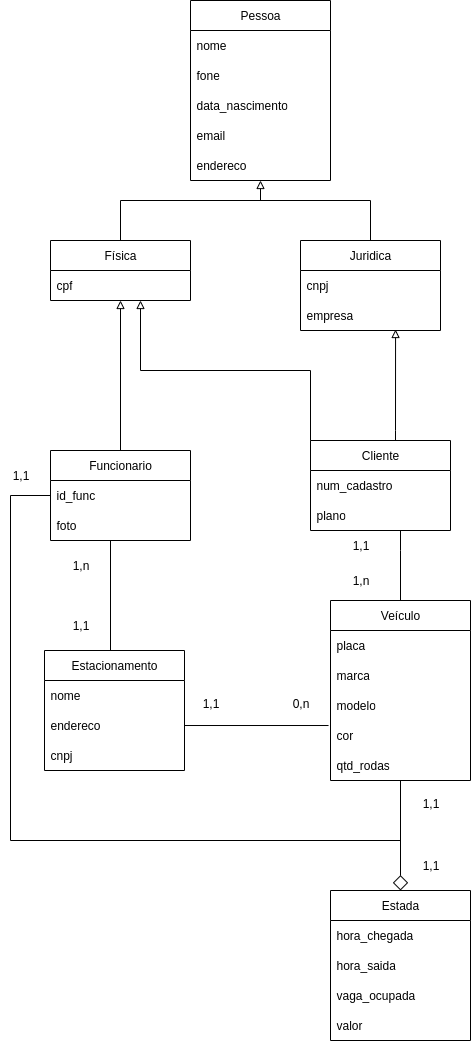

The diagram above was exported from draw.io. Its source (the exported page's mxGraphModel, read from the mxfile embedded in the PNG):
<mxGraphModel dx="1426" dy="765" grid="1" gridSize="10" guides="1" tooltips="1" connect="1" arrows="1" fold="1" page="1" pageScale="1" pageWidth="827" pageHeight="1169" math="0" shadow="0">
  <root>
    <mxCell id="0" />
    <mxCell id="1" parent="0" />
    <mxCell id="rCIVxgAw-Exhm4dD5EhN-25" style="edgeStyle=orthogonalEdgeStyle;rounded=0;orthogonalLoop=1;jettySize=auto;html=1;endArrow=none;endFill=0;startArrow=block;startFill=0;" edge="1" parent="1" source="rCIVxgAw-Exhm4dD5EhN-4">
      <mxGeometry relative="1" as="geometry">
        <mxPoint x="420" y="210" as="targetPoint" />
      </mxGeometry>
    </mxCell>
    <mxCell id="rCIVxgAw-Exhm4dD5EhN-4" value="Pessoa" style="swimlane;fontStyle=0;childLayout=stackLayout;horizontal=1;startSize=30;horizontalStack=0;resizeParent=1;resizeParentMax=0;resizeLast=0;collapsible=1;marginBottom=0;whiteSpace=wrap;html=1;" vertex="1" parent="1">
      <mxGeometry x="350" y="10" width="140" height="180" as="geometry" />
    </mxCell>
    <mxCell id="rCIVxgAw-Exhm4dD5EhN-5" value="nome" style="text;strokeColor=none;fillColor=none;align=left;verticalAlign=middle;spacingLeft=4;spacingRight=4;overflow=hidden;points=[[0,0.5],[1,0.5]];portConstraint=eastwest;rotatable=0;whiteSpace=wrap;html=1;" vertex="1" parent="rCIVxgAw-Exhm4dD5EhN-4">
      <mxGeometry y="30" width="140" height="30" as="geometry" />
    </mxCell>
    <mxCell id="rCIVxgAw-Exhm4dD5EhN-15" value="fone&lt;span style=&quot;color: rgba(0, 0, 0, 0); font-family: monospace; font-size: 0px; text-wrap-mode: nowrap;&quot;&gt;%3CmxGraphModel%3E%3Croot%3E%3CmxCell%20id%3D%220%22%2F%3E%3CmxCell%20id%3D%221%22%20parent%3D%220%22%2F%3E%3CmxCell%20id%3D%222%22%20value%3D%22Fone%22%20style%3D%22text%3BstrokeColor%3Dnone%3BfillColor%3Dnone%3Balign%3Dleft%3BverticalAlign%3Dmiddle%3BspacingLeft%3D4%3BspacingRight%3D4%3Boverflow%3Dhidden%3Bpoints%3D%5B%5B0%2C0.5%5D%2C%5B1%2C0.5%5D%5D%3BportConstraint%3Deastwest%3Brotatable%3D0%3BwhiteSpace%3Dwrap%3Bhtml%3D1%3B%22%20vertex%3D%221%22%20parent%3D%221%22%3E%3CmxGeometry%20x%3D%22400%22%20y%3D%22250%22%20width%3D%22140%22%20height%3D%2230%22%20as%3D%22geometry%22%2F%3E%3C%2FmxCell%3E%3C%2Froot%3E%3C%2FmxGraphModel%3E&lt;/span&gt;" style="text;strokeColor=none;fillColor=none;align=left;verticalAlign=middle;spacingLeft=4;spacingRight=4;overflow=hidden;points=[[0,0.5],[1,0.5]];portConstraint=eastwest;rotatable=0;whiteSpace=wrap;html=1;" vertex="1" parent="rCIVxgAw-Exhm4dD5EhN-4">
      <mxGeometry y="60" width="140" height="30" as="geometry" />
    </mxCell>
    <mxCell id="rCIVxgAw-Exhm4dD5EhN-6" value="data_nascimento" style="text;strokeColor=none;fillColor=none;align=left;verticalAlign=middle;spacingLeft=4;spacingRight=4;overflow=hidden;points=[[0,0.5],[1,0.5]];portConstraint=eastwest;rotatable=0;whiteSpace=wrap;html=1;" vertex="1" parent="rCIVxgAw-Exhm4dD5EhN-4">
      <mxGeometry y="90" width="140" height="30" as="geometry" />
    </mxCell>
    <mxCell id="rCIVxgAw-Exhm4dD5EhN-11" value="email" style="text;strokeColor=none;fillColor=none;align=left;verticalAlign=middle;spacingLeft=4;spacingRight=4;overflow=hidden;points=[[0,0.5],[1,0.5]];portConstraint=eastwest;rotatable=0;whiteSpace=wrap;html=1;" vertex="1" parent="rCIVxgAw-Exhm4dD5EhN-4">
      <mxGeometry y="120" width="140" height="30" as="geometry" />
    </mxCell>
    <mxCell id="rCIVxgAw-Exhm4dD5EhN-52" value="endereco" style="text;strokeColor=none;fillColor=none;align=left;verticalAlign=middle;spacingLeft=4;spacingRight=4;overflow=hidden;points=[[0,0.5],[1,0.5]];portConstraint=eastwest;rotatable=0;whiteSpace=wrap;html=1;" vertex="1" parent="rCIVxgAw-Exhm4dD5EhN-4">
      <mxGeometry y="150" width="140" height="30" as="geometry" />
    </mxCell>
    <mxCell id="rCIVxgAw-Exhm4dD5EhN-24" style="edgeStyle=orthogonalEdgeStyle;rounded=0;orthogonalLoop=1;jettySize=auto;html=1;exitX=0.5;exitY=0;exitDx=0;exitDy=0;entryX=0.5;entryY=0;entryDx=0;entryDy=0;endArrow=none;endFill=0;" edge="1" parent="1" source="rCIVxgAw-Exhm4dD5EhN-8" target="rCIVxgAw-Exhm4dD5EhN-12">
      <mxGeometry relative="1" as="geometry">
        <Array as="points">
          <mxPoint x="280" y="210" />
          <mxPoint x="530" y="210" />
        </Array>
      </mxGeometry>
    </mxCell>
    <mxCell id="rCIVxgAw-Exhm4dD5EhN-8" value="Física" style="swimlane;fontStyle=0;childLayout=stackLayout;horizontal=1;startSize=30;horizontalStack=0;resizeParent=1;resizeParentMax=0;resizeLast=0;collapsible=1;marginBottom=0;whiteSpace=wrap;html=1;" vertex="1" parent="1">
      <mxGeometry x="210" y="250" width="140" height="60" as="geometry" />
    </mxCell>
    <mxCell id="rCIVxgAw-Exhm4dD5EhN-9" value="cpf" style="text;strokeColor=none;fillColor=none;align=left;verticalAlign=middle;spacingLeft=4;spacingRight=4;overflow=hidden;points=[[0,0.5],[1,0.5]];portConstraint=eastwest;rotatable=0;whiteSpace=wrap;html=1;" vertex="1" parent="rCIVxgAw-Exhm4dD5EhN-8">
      <mxGeometry y="30" width="140" height="30" as="geometry" />
    </mxCell>
    <mxCell id="rCIVxgAw-Exhm4dD5EhN-12" value="Juridica" style="swimlane;fontStyle=0;childLayout=stackLayout;horizontal=1;startSize=30;horizontalStack=0;resizeParent=1;resizeParentMax=0;resizeLast=0;collapsible=1;marginBottom=0;whiteSpace=wrap;html=1;" vertex="1" parent="1">
      <mxGeometry x="460" y="250" width="140" height="90" as="geometry" />
    </mxCell>
    <mxCell id="rCIVxgAw-Exhm4dD5EhN-13" value="cnpj" style="text;strokeColor=none;fillColor=none;align=left;verticalAlign=middle;spacingLeft=4;spacingRight=4;overflow=hidden;points=[[0,0.5],[1,0.5]];portConstraint=eastwest;rotatable=0;whiteSpace=wrap;html=1;" vertex="1" parent="rCIVxgAw-Exhm4dD5EhN-12">
      <mxGeometry y="30" width="140" height="30" as="geometry" />
    </mxCell>
    <mxCell id="rCIVxgAw-Exhm4dD5EhN-18" value="empresa" style="text;strokeColor=none;fillColor=none;align=left;verticalAlign=middle;spacingLeft=4;spacingRight=4;overflow=hidden;points=[[0,0.5],[1,0.5]];portConstraint=eastwest;rotatable=0;whiteSpace=wrap;html=1;" vertex="1" parent="rCIVxgAw-Exhm4dD5EhN-12">
      <mxGeometry y="60" width="140" height="30" as="geometry" />
    </mxCell>
    <mxCell id="rCIVxgAw-Exhm4dD5EhN-61" style="edgeStyle=orthogonalEdgeStyle;rounded=0;orthogonalLoop=1;jettySize=auto;html=1;endArrow=none;endFill=0;" edge="1" parent="1" source="rCIVxgAw-Exhm4dD5EhN-20">
      <mxGeometry relative="1" as="geometry">
        <mxPoint x="560" y="850" as="targetPoint" />
        <Array as="points">
          <mxPoint x="170" y="505" />
          <mxPoint x="170" y="850" />
          <mxPoint x="560" y="850" />
        </Array>
      </mxGeometry>
    </mxCell>
    <mxCell id="rCIVxgAw-Exhm4dD5EhN-20" value="Funcionario" style="swimlane;fontStyle=0;childLayout=stackLayout;horizontal=1;startSize=30;horizontalStack=0;resizeParent=1;resizeParentMax=0;resizeLast=0;collapsible=1;marginBottom=0;whiteSpace=wrap;html=1;" vertex="1" parent="1">
      <mxGeometry x="210" y="460" width="140" height="90" as="geometry" />
    </mxCell>
    <mxCell id="rCIVxgAw-Exhm4dD5EhN-21" value="id_func" style="text;strokeColor=none;fillColor=none;align=left;verticalAlign=middle;spacingLeft=4;spacingRight=4;overflow=hidden;points=[[0,0.5],[1,0.5]];portConstraint=eastwest;rotatable=0;whiteSpace=wrap;html=1;" vertex="1" parent="rCIVxgAw-Exhm4dD5EhN-20">
      <mxGeometry y="30" width="140" height="30" as="geometry" />
    </mxCell>
    <mxCell id="rCIVxgAw-Exhm4dD5EhN-22" value="foto" style="text;strokeColor=none;fillColor=none;align=left;verticalAlign=middle;spacingLeft=4;spacingRight=4;overflow=hidden;points=[[0,0.5],[1,0.5]];portConstraint=eastwest;rotatable=0;whiteSpace=wrap;html=1;" vertex="1" parent="rCIVxgAw-Exhm4dD5EhN-20">
      <mxGeometry y="60" width="140" height="30" as="geometry" />
    </mxCell>
    <mxCell id="rCIVxgAw-Exhm4dD5EhN-26" style="edgeStyle=orthogonalEdgeStyle;rounded=0;orthogonalLoop=1;jettySize=auto;html=1;exitX=0.5;exitY=0;exitDx=0;exitDy=0;endArrow=block;endFill=0;" edge="1" parent="1" source="rCIVxgAw-Exhm4dD5EhN-20" target="rCIVxgAw-Exhm4dD5EhN-8">
      <mxGeometry relative="1" as="geometry">
        <mxPoint x="280" y="343" as="targetPoint" />
        <Array as="points" />
      </mxGeometry>
    </mxCell>
    <mxCell id="rCIVxgAw-Exhm4dD5EhN-27" value="Cliente" style="swimlane;fontStyle=0;childLayout=stackLayout;horizontal=1;startSize=30;horizontalStack=0;resizeParent=1;resizeParentMax=0;resizeLast=0;collapsible=1;marginBottom=0;whiteSpace=wrap;html=1;" vertex="1" parent="1">
      <mxGeometry x="470" y="450" width="140" height="90" as="geometry" />
    </mxCell>
    <mxCell id="rCIVxgAw-Exhm4dD5EhN-28" value="num_cadastro" style="text;strokeColor=none;fillColor=none;align=left;verticalAlign=middle;spacingLeft=4;spacingRight=4;overflow=hidden;points=[[0,0.5],[1,0.5]];portConstraint=eastwest;rotatable=0;whiteSpace=wrap;html=1;" vertex="1" parent="rCIVxgAw-Exhm4dD5EhN-27">
      <mxGeometry y="30" width="140" height="30" as="geometry" />
    </mxCell>
    <mxCell id="rCIVxgAw-Exhm4dD5EhN-65" value="plano" style="text;strokeColor=none;fillColor=none;align=left;verticalAlign=middle;spacingLeft=4;spacingRight=4;overflow=hidden;points=[[0,0.5],[1,0.5]];portConstraint=eastwest;rotatable=0;whiteSpace=wrap;html=1;" vertex="1" parent="rCIVxgAw-Exhm4dD5EhN-27">
      <mxGeometry y="60" width="140" height="30" as="geometry" />
    </mxCell>
    <mxCell id="rCIVxgAw-Exhm4dD5EhN-31" style="edgeStyle=orthogonalEdgeStyle;rounded=0;orthogonalLoop=1;jettySize=auto;html=1;exitX=0;exitY=0;exitDx=0;exitDy=0;endArrow=block;endFill=0;" edge="1" parent="1" source="rCIVxgAw-Exhm4dD5EhN-27" target="rCIVxgAw-Exhm4dD5EhN-8">
      <mxGeometry relative="1" as="geometry">
        <mxPoint x="308.98" y="340.99" as="targetPoint" />
        <Array as="points">
          <mxPoint x="470" y="380" />
          <mxPoint x="300" y="380" />
        </Array>
      </mxGeometry>
    </mxCell>
    <mxCell id="rCIVxgAw-Exhm4dD5EhN-32" style="edgeStyle=orthogonalEdgeStyle;rounded=0;orthogonalLoop=1;jettySize=auto;html=1;entryX=0.679;entryY=0.867;entryDx=0;entryDy=0;entryPerimeter=0;endArrow=block;endFill=0;" edge="1" parent="1" source="rCIVxgAw-Exhm4dD5EhN-27">
      <mxGeometry relative="1" as="geometry">
        <mxPoint x="574" y="453" as="sourcePoint" />
        <mxPoint x="555.06" y="339.01" as="targetPoint" />
        <Array as="points">
          <mxPoint x="555" y="440" />
          <mxPoint x="555" y="440" />
        </Array>
      </mxGeometry>
    </mxCell>
    <mxCell id="rCIVxgAw-Exhm4dD5EhN-33" value="Veículo" style="swimlane;fontStyle=0;childLayout=stackLayout;horizontal=1;startSize=30;horizontalStack=0;resizeParent=1;resizeParentMax=0;resizeLast=0;collapsible=1;marginBottom=0;whiteSpace=wrap;html=1;" vertex="1" parent="1">
      <mxGeometry x="490" y="610" width="140" height="180" as="geometry" />
    </mxCell>
    <mxCell id="rCIVxgAw-Exhm4dD5EhN-34" value="placa" style="text;strokeColor=none;fillColor=none;align=left;verticalAlign=middle;spacingLeft=4;spacingRight=4;overflow=hidden;points=[[0,0.5],[1,0.5]];portConstraint=eastwest;rotatable=0;whiteSpace=wrap;html=1;" vertex="1" parent="rCIVxgAw-Exhm4dD5EhN-33">
      <mxGeometry y="30" width="140" height="30" as="geometry" />
    </mxCell>
    <mxCell id="rCIVxgAw-Exhm4dD5EhN-35" value="marca" style="text;strokeColor=none;fillColor=none;align=left;verticalAlign=middle;spacingLeft=4;spacingRight=4;overflow=hidden;points=[[0,0.5],[1,0.5]];portConstraint=eastwest;rotatable=0;whiteSpace=wrap;html=1;" vertex="1" parent="rCIVxgAw-Exhm4dD5EhN-33">
      <mxGeometry y="60" width="140" height="30" as="geometry" />
    </mxCell>
    <mxCell id="rCIVxgAw-Exhm4dD5EhN-36" value="modelo" style="text;strokeColor=none;fillColor=none;align=left;verticalAlign=middle;spacingLeft=4;spacingRight=4;overflow=hidden;points=[[0,0.5],[1,0.5]];portConstraint=eastwest;rotatable=0;whiteSpace=wrap;html=1;" vertex="1" parent="rCIVxgAw-Exhm4dD5EhN-33">
      <mxGeometry y="90" width="140" height="30" as="geometry" />
    </mxCell>
    <mxCell id="rCIVxgAw-Exhm4dD5EhN-38" value="cor" style="text;strokeColor=none;fillColor=none;align=left;verticalAlign=middle;spacingLeft=4;spacingRight=4;overflow=hidden;points=[[0,0.5],[1,0.5]];portConstraint=eastwest;rotatable=0;whiteSpace=wrap;html=1;" vertex="1" parent="rCIVxgAw-Exhm4dD5EhN-33">
      <mxGeometry y="120" width="140" height="30" as="geometry" />
    </mxCell>
    <mxCell id="rCIVxgAw-Exhm4dD5EhN-37" value="qtd_rodas" style="text;strokeColor=none;fillColor=none;align=left;verticalAlign=middle;spacingLeft=4;spacingRight=4;overflow=hidden;points=[[0,0.5],[1,0.5]];portConstraint=eastwest;rotatable=0;whiteSpace=wrap;html=1;" vertex="1" parent="rCIVxgAw-Exhm4dD5EhN-33">
      <mxGeometry y="150" width="140" height="30" as="geometry" />
    </mxCell>
    <mxCell id="rCIVxgAw-Exhm4dD5EhN-39" style="edgeStyle=orthogonalEdgeStyle;rounded=0;orthogonalLoop=1;jettySize=auto;html=1;endArrow=none;endFill=0;" edge="1" parent="1" source="rCIVxgAw-Exhm4dD5EhN-33" target="rCIVxgAw-Exhm4dD5EhN-27">
      <mxGeometry relative="1" as="geometry">
        <Array as="points">
          <mxPoint x="560" y="560" />
          <mxPoint x="560" y="560" />
        </Array>
      </mxGeometry>
    </mxCell>
    <mxCell id="rCIVxgAw-Exhm4dD5EhN-40" value="Estacionamento" style="swimlane;fontStyle=0;childLayout=stackLayout;horizontal=1;startSize=30;horizontalStack=0;resizeParent=1;resizeParentMax=0;resizeLast=0;collapsible=1;marginBottom=0;whiteSpace=wrap;html=1;" vertex="1" parent="1">
      <mxGeometry x="204" y="660" width="140" height="120" as="geometry" />
    </mxCell>
    <mxCell id="rCIVxgAw-Exhm4dD5EhN-41" value="nome" style="text;strokeColor=none;fillColor=none;align=left;verticalAlign=middle;spacingLeft=4;spacingRight=4;overflow=hidden;points=[[0,0.5],[1,0.5]];portConstraint=eastwest;rotatable=0;whiteSpace=wrap;html=1;" vertex="1" parent="rCIVxgAw-Exhm4dD5EhN-40">
      <mxGeometry y="30" width="140" height="30" as="geometry" />
    </mxCell>
    <mxCell id="rCIVxgAw-Exhm4dD5EhN-42" value="endereco" style="text;strokeColor=none;fillColor=none;align=left;verticalAlign=middle;spacingLeft=4;spacingRight=4;overflow=hidden;points=[[0,0.5],[1,0.5]];portConstraint=eastwest;rotatable=0;whiteSpace=wrap;html=1;" vertex="1" parent="rCIVxgAw-Exhm4dD5EhN-40">
      <mxGeometry y="60" width="140" height="30" as="geometry" />
    </mxCell>
    <mxCell id="rCIVxgAw-Exhm4dD5EhN-43" value="cnpj" style="text;strokeColor=none;fillColor=none;align=left;verticalAlign=middle;spacingLeft=4;spacingRight=4;overflow=hidden;points=[[0,0.5],[1,0.5]];portConstraint=eastwest;rotatable=0;whiteSpace=wrap;html=1;" vertex="1" parent="rCIVxgAw-Exhm4dD5EhN-40">
      <mxGeometry y="90" width="140" height="30" as="geometry" />
    </mxCell>
    <mxCell id="rCIVxgAw-Exhm4dD5EhN-50" style="edgeStyle=orthogonalEdgeStyle;rounded=0;orthogonalLoop=1;jettySize=auto;html=1;endArrow=none;endFill=0;startArrow=diamond;startFill=0;startSize=13;" edge="1" parent="1" source="rCIVxgAw-Exhm4dD5EhN-44" target="rCIVxgAw-Exhm4dD5EhN-33">
      <mxGeometry relative="1" as="geometry">
        <mxPoint x="420" y="735" as="targetPoint" />
        <mxPoint x="420" y="865" as="sourcePoint" />
      </mxGeometry>
    </mxCell>
    <mxCell id="rCIVxgAw-Exhm4dD5EhN-44" value="Estada" style="swimlane;fontStyle=0;childLayout=stackLayout;horizontal=1;startSize=30;horizontalStack=0;resizeParent=1;resizeParentMax=0;resizeLast=0;collapsible=1;marginBottom=0;whiteSpace=wrap;html=1;" vertex="1" parent="1">
      <mxGeometry x="490" y="900" width="140" height="150" as="geometry" />
    </mxCell>
    <mxCell id="rCIVxgAw-Exhm4dD5EhN-45" value="hora_chegada" style="text;strokeColor=none;fillColor=none;align=left;verticalAlign=middle;spacingLeft=4;spacingRight=4;overflow=hidden;points=[[0,0.5],[1,0.5]];portConstraint=eastwest;rotatable=0;whiteSpace=wrap;html=1;" vertex="1" parent="rCIVxgAw-Exhm4dD5EhN-44">
      <mxGeometry y="30" width="140" height="30" as="geometry" />
    </mxCell>
    <mxCell id="rCIVxgAw-Exhm4dD5EhN-46" value="hora_saida" style="text;strokeColor=none;fillColor=none;align=left;verticalAlign=middle;spacingLeft=4;spacingRight=4;overflow=hidden;points=[[0,0.5],[1,0.5]];portConstraint=eastwest;rotatable=0;whiteSpace=wrap;html=1;" vertex="1" parent="rCIVxgAw-Exhm4dD5EhN-44">
      <mxGeometry y="60" width="140" height="30" as="geometry" />
    </mxCell>
    <mxCell id="rCIVxgAw-Exhm4dD5EhN-47" value="vaga_ocupada" style="text;strokeColor=none;fillColor=none;align=left;verticalAlign=middle;spacingLeft=4;spacingRight=4;overflow=hidden;points=[[0,0.5],[1,0.5]];portConstraint=eastwest;rotatable=0;whiteSpace=wrap;html=1;" vertex="1" parent="rCIVxgAw-Exhm4dD5EhN-44">
      <mxGeometry y="90" width="140" height="30" as="geometry" />
    </mxCell>
    <mxCell id="rCIVxgAw-Exhm4dD5EhN-48" value="valor" style="text;strokeColor=none;fillColor=none;align=left;verticalAlign=middle;spacingLeft=4;spacingRight=4;overflow=hidden;points=[[0,0.5],[1,0.5]];portConstraint=eastwest;rotatable=0;whiteSpace=wrap;html=1;" vertex="1" parent="rCIVxgAw-Exhm4dD5EhN-44">
      <mxGeometry y="120" width="140" height="30" as="geometry" />
    </mxCell>
    <mxCell id="rCIVxgAw-Exhm4dD5EhN-49" style="edgeStyle=orthogonalEdgeStyle;rounded=0;orthogonalLoop=1;jettySize=auto;html=1;entryX=-0.014;entryY=0.167;entryDx=0;entryDy=0;entryPerimeter=0;endArrow=none;endFill=0;" edge="1" parent="1" source="rCIVxgAw-Exhm4dD5EhN-42" target="rCIVxgAw-Exhm4dD5EhN-38">
      <mxGeometry relative="1" as="geometry" />
    </mxCell>
    <mxCell id="rCIVxgAw-Exhm4dD5EhN-51" style="edgeStyle=orthogonalEdgeStyle;rounded=0;orthogonalLoop=1;jettySize=auto;html=1;exitX=0.5;exitY=0;exitDx=0;exitDy=0;endArrow=none;endFill=0;" edge="1" parent="1" source="rCIVxgAw-Exhm4dD5EhN-40" target="rCIVxgAw-Exhm4dD5EhN-20">
      <mxGeometry relative="1" as="geometry">
        <mxPoint x="260" y="580" as="targetPoint" />
        <Array as="points">
          <mxPoint x="270" y="660" />
        </Array>
      </mxGeometry>
    </mxCell>
    <mxCell id="rCIVxgAw-Exhm4dD5EhN-54" value="1,1" style="text;html=1;align=center;verticalAlign=middle;resizable=0;points=[];autosize=1;strokeColor=none;fillColor=none;" vertex="1" parent="1">
      <mxGeometry x="220" y="620" width="40" height="30" as="geometry" />
    </mxCell>
    <mxCell id="rCIVxgAw-Exhm4dD5EhN-55" value="1,n" style="text;html=1;align=center;verticalAlign=middle;resizable=0;points=[];autosize=1;strokeColor=none;fillColor=none;" vertex="1" parent="1">
      <mxGeometry x="220" y="560" width="40" height="30" as="geometry" />
    </mxCell>
    <mxCell id="rCIVxgAw-Exhm4dD5EhN-56" value="1,1" style="text;html=1;align=center;verticalAlign=middle;resizable=0;points=[];autosize=1;strokeColor=none;fillColor=none;" vertex="1" parent="1">
      <mxGeometry x="500" y="540" width="40" height="30" as="geometry" />
    </mxCell>
    <mxCell id="rCIVxgAw-Exhm4dD5EhN-57" value="1,n" style="text;html=1;align=center;verticalAlign=middle;resizable=0;points=[];autosize=1;strokeColor=none;fillColor=none;" vertex="1" parent="1">
      <mxGeometry x="500" y="575" width="40" height="30" as="geometry" />
    </mxCell>
    <mxCell id="rCIVxgAw-Exhm4dD5EhN-58" value="0,n" style="text;html=1;align=center;verticalAlign=middle;resizable=0;points=[];autosize=1;strokeColor=none;fillColor=none;" vertex="1" parent="1">
      <mxGeometry x="440" y="698" width="40" height="30" as="geometry" />
    </mxCell>
    <mxCell id="rCIVxgAw-Exhm4dD5EhN-59" value="1,1" style="text;html=1;align=center;verticalAlign=middle;resizable=0;points=[];autosize=1;strokeColor=none;fillColor=none;" vertex="1" parent="1">
      <mxGeometry x="350" y="698" width="40" height="30" as="geometry" />
    </mxCell>
    <mxCell id="rCIVxgAw-Exhm4dD5EhN-62" value="1,1" style="text;html=1;align=center;verticalAlign=middle;resizable=0;points=[];autosize=1;strokeColor=none;fillColor=none;" vertex="1" parent="1">
      <mxGeometry x="570" y="860" width="40" height="30" as="geometry" />
    </mxCell>
    <mxCell id="rCIVxgAw-Exhm4dD5EhN-63" value="1,1" style="text;html=1;align=center;verticalAlign=middle;resizable=0;points=[];autosize=1;strokeColor=none;fillColor=none;" vertex="1" parent="1">
      <mxGeometry x="570" y="798" width="40" height="30" as="geometry" />
    </mxCell>
    <mxCell id="rCIVxgAw-Exhm4dD5EhN-64" value="1,1" style="text;html=1;align=center;verticalAlign=middle;resizable=0;points=[];autosize=1;strokeColor=none;fillColor=none;" vertex="1" parent="1">
      <mxGeometry x="160" y="470" width="40" height="30" as="geometry" />
    </mxCell>
  </root>
</mxGraphModel>